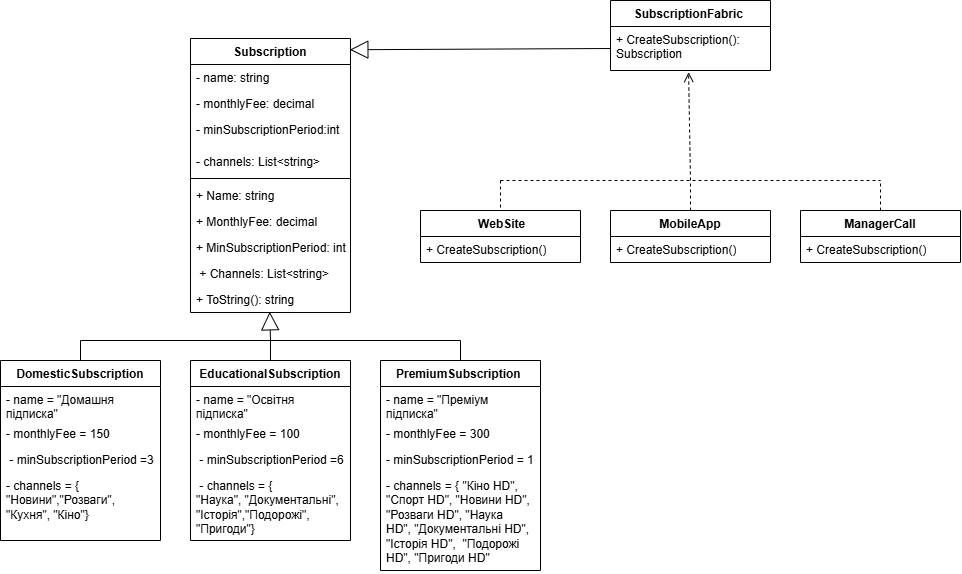

The diagram above was exported from draw.io. Its source (the exported page's mxGraphModel, read from the mxfile embedded in the PNG):
<mxGraphModel dx="3172" dy="1027" grid="1" gridSize="10" guides="1" tooltips="1" connect="1" arrows="1" fold="1" page="1" pageScale="1" pageWidth="827" pageHeight="1169" math="0" shadow="0">
  <root>
    <mxCell id="0" />
    <mxCell id="1" parent="0" />
    <mxCell id="Qi67yejo8gtIKAtCVJro-5" value="Subscription" style="swimlane;fontStyle=1;align=center;verticalAlign=top;childLayout=stackLayout;horizontal=1;startSize=26;horizontalStack=0;resizeParent=1;resizeParentMax=0;resizeLast=0;collapsible=1;marginBottom=0;whiteSpace=wrap;html=1;" vertex="1" parent="1">
      <mxGeometry x="10" y="438" width="160" height="274" as="geometry" />
    </mxCell>
    <mxCell id="Qi67yejo8gtIKAtCVJro-6" value="- name: string&amp;nbsp;" style="text;strokeColor=none;fillColor=none;align=left;verticalAlign=top;spacingLeft=4;spacingRight=4;overflow=hidden;rotatable=0;points=[[0,0.5],[1,0.5]];portConstraint=eastwest;whiteSpace=wrap;html=1;" vertex="1" parent="Qi67yejo8gtIKAtCVJro-5">
      <mxGeometry y="26" width="160" height="26" as="geometry" />
    </mxCell>
    <mxCell id="Qi67yejo8gtIKAtCVJro-9" value="- monthlyFee: decimal&amp;nbsp;" style="text;strokeColor=none;fillColor=none;align=left;verticalAlign=top;spacingLeft=4;spacingRight=4;overflow=hidden;rotatable=0;points=[[0,0.5],[1,0.5]];portConstraint=eastwest;whiteSpace=wrap;html=1;" vertex="1" parent="Qi67yejo8gtIKAtCVJro-5">
      <mxGeometry y="52" width="160" height="26" as="geometry" />
    </mxCell>
    <mxCell id="Qi67yejo8gtIKAtCVJro-11" value="- minSubscriptionPeriod:int&amp;nbsp;" style="text;strokeColor=none;fillColor=none;align=left;verticalAlign=top;spacingLeft=4;spacingRight=4;overflow=hidden;rotatable=0;points=[[0,0.5],[1,0.5]];portConstraint=eastwest;whiteSpace=wrap;html=1;" vertex="1" parent="Qi67yejo8gtIKAtCVJro-5">
      <mxGeometry y="78" width="160" height="32" as="geometry" />
    </mxCell>
    <mxCell id="Qi67yejo8gtIKAtCVJro-10" value="- channels: List&amp;lt;string&amp;gt;" style="text;strokeColor=none;fillColor=none;align=left;verticalAlign=top;spacingLeft=4;spacingRight=4;overflow=hidden;rotatable=0;points=[[0,0.5],[1,0.5]];portConstraint=eastwest;whiteSpace=wrap;html=1;" vertex="1" parent="Qi67yejo8gtIKAtCVJro-5">
      <mxGeometry y="110" width="160" height="26" as="geometry" />
    </mxCell>
    <mxCell id="Qi67yejo8gtIKAtCVJro-7" value="" style="line;strokeWidth=1;fillColor=none;align=left;verticalAlign=middle;spacingTop=-1;spacingLeft=3;spacingRight=3;rotatable=0;labelPosition=right;points=[];portConstraint=eastwest;strokeColor=inherit;" vertex="1" parent="Qi67yejo8gtIKAtCVJro-5">
      <mxGeometry y="136" width="160" height="8" as="geometry" />
    </mxCell>
    <mxCell id="Qi67yejo8gtIKAtCVJro-8" value="+ Name: string&amp;nbsp;&amp;nbsp;" style="text;strokeColor=none;fillColor=none;align=left;verticalAlign=top;spacingLeft=4;spacingRight=4;overflow=hidden;rotatable=0;points=[[0,0.5],[1,0.5]];portConstraint=eastwest;whiteSpace=wrap;html=1;" vertex="1" parent="Qi67yejo8gtIKAtCVJro-5">
      <mxGeometry y="144" width="160" height="26" as="geometry" />
    </mxCell>
    <mxCell id="Qi67yejo8gtIKAtCVJro-15" value="+ MonthlyFee: decimal&amp;nbsp;&amp;nbsp;" style="text;strokeColor=none;fillColor=none;align=left;verticalAlign=top;spacingLeft=4;spacingRight=4;overflow=hidden;rotatable=0;points=[[0,0.5],[1,0.5]];portConstraint=eastwest;whiteSpace=wrap;html=1;" vertex="1" parent="Qi67yejo8gtIKAtCVJro-5">
      <mxGeometry y="170" width="160" height="26" as="geometry" />
    </mxCell>
    <mxCell id="Qi67yejo8gtIKAtCVJro-14" value="+ MinSubscriptionPeriod: int" style="text;strokeColor=none;fillColor=none;align=left;verticalAlign=top;spacingLeft=4;spacingRight=4;overflow=hidden;rotatable=0;points=[[0,0.5],[1,0.5]];portConstraint=eastwest;whiteSpace=wrap;html=1;" vertex="1" parent="Qi67yejo8gtIKAtCVJro-5">
      <mxGeometry y="196" width="160" height="26" as="geometry" />
    </mxCell>
    <mxCell id="Qi67yejo8gtIKAtCVJro-13" value="&amp;nbsp;+ Channels: List&amp;lt;string&amp;gt;" style="text;strokeColor=none;fillColor=none;align=left;verticalAlign=top;spacingLeft=4;spacingRight=4;overflow=hidden;rotatable=0;points=[[0,0.5],[1,0.5]];portConstraint=eastwest;whiteSpace=wrap;html=1;" vertex="1" parent="Qi67yejo8gtIKAtCVJro-5">
      <mxGeometry y="222" width="160" height="26" as="geometry" />
    </mxCell>
    <mxCell id="Qi67yejo8gtIKAtCVJro-12" value="+ ToString(): string" style="text;strokeColor=none;fillColor=none;align=left;verticalAlign=top;spacingLeft=4;spacingRight=4;overflow=hidden;rotatable=0;points=[[0,0.5],[1,0.5]];portConstraint=eastwest;whiteSpace=wrap;html=1;" vertex="1" parent="Qi67yejo8gtIKAtCVJro-5">
      <mxGeometry y="248" width="160" height="26" as="geometry" />
    </mxCell>
    <mxCell id="Qi67yejo8gtIKAtCVJro-16" value="DomesticSubscription" style="swimlane;fontStyle=1;align=center;verticalAlign=top;childLayout=stackLayout;horizontal=1;startSize=26;horizontalStack=0;resizeParent=1;resizeParentMax=0;resizeLast=0;collapsible=1;marginBottom=0;whiteSpace=wrap;html=1;" vertex="1" parent="1">
      <mxGeometry x="-180" y="760" width="160" height="180" as="geometry" />
    </mxCell>
    <mxCell id="Qi67yejo8gtIKAtCVJro-17" value="- name = &quot;Домашня підписка&quot;" style="text;strokeColor=none;fillColor=none;align=left;verticalAlign=top;spacingLeft=4;spacingRight=4;overflow=hidden;rotatable=0;points=[[0,0.5],[1,0.5]];portConstraint=eastwest;whiteSpace=wrap;html=1;" vertex="1" parent="Qi67yejo8gtIKAtCVJro-16">
      <mxGeometry y="26" width="160" height="34" as="geometry" />
    </mxCell>
    <mxCell id="Qi67yejo8gtIKAtCVJro-45" value="- monthlyFee = 150" style="text;strokeColor=none;fillColor=none;align=left;verticalAlign=top;spacingLeft=4;spacingRight=4;overflow=hidden;rotatable=0;points=[[0,0.5],[1,0.5]];portConstraint=eastwest;whiteSpace=wrap;html=1;" vertex="1" parent="Qi67yejo8gtIKAtCVJro-16">
      <mxGeometry y="60" width="160" height="26" as="geometry" />
    </mxCell>
    <mxCell id="Qi67yejo8gtIKAtCVJro-49" value="&amp;nbsp;- minSubscriptionPeriod =3" style="text;strokeColor=none;fillColor=none;align=left;verticalAlign=top;spacingLeft=4;spacingRight=4;overflow=hidden;rotatable=0;points=[[0,0.5],[1,0.5]];portConstraint=eastwest;whiteSpace=wrap;html=1;" vertex="1" parent="Qi67yejo8gtIKAtCVJro-16">
      <mxGeometry y="86" width="160" height="26" as="geometry" />
    </mxCell>
    <mxCell id="Qi67yejo8gtIKAtCVJro-48" value="- channels = { &quot;Новини&quot;,&quot;Розваги&quot;, &quot;Кухня&quot;, &quot;Кіно&quot;}" style="text;strokeColor=none;fillColor=none;align=left;verticalAlign=top;spacingLeft=4;spacingRight=4;overflow=hidden;rotatable=0;points=[[0,0.5],[1,0.5]];portConstraint=eastwest;whiteSpace=wrap;html=1;" vertex="1" parent="Qi67yejo8gtIKAtCVJro-16">
      <mxGeometry y="112" width="160" height="68" as="geometry" />
    </mxCell>
    <mxCell id="Qi67yejo8gtIKAtCVJro-28" value="SubscriptionFabric&amp;nbsp;" style="swimlane;fontStyle=1;align=center;verticalAlign=top;childLayout=stackLayout;horizontal=1;startSize=26;horizontalStack=0;resizeParent=1;resizeParentMax=0;resizeLast=0;collapsible=1;marginBottom=0;whiteSpace=wrap;html=1;" vertex="1" parent="1">
      <mxGeometry x="430" y="400" width="160" height="70" as="geometry" />
    </mxCell>
    <mxCell id="Qi67yejo8gtIKAtCVJro-29" value="+ CreateSubscription(): Subscription" style="text;strokeColor=none;fillColor=none;align=left;verticalAlign=top;spacingLeft=4;spacingRight=4;overflow=hidden;rotatable=0;points=[[0,0.5],[1,0.5]];portConstraint=eastwest;whiteSpace=wrap;html=1;" vertex="1" parent="Qi67yejo8gtIKAtCVJro-28">
      <mxGeometry y="26" width="160" height="44" as="geometry" />
    </mxCell>
    <mxCell id="Qi67yejo8gtIKAtCVJro-32" value="&amp;nbsp;WebSite" style="swimlane;fontStyle=1;align=center;verticalAlign=top;childLayout=stackLayout;horizontal=1;startSize=26;horizontalStack=0;resizeParent=1;resizeParentMax=0;resizeLast=0;collapsible=1;marginBottom=0;whiteSpace=wrap;html=1;" vertex="1" parent="1">
      <mxGeometry x="240" y="610" width="160" height="52" as="geometry" />
    </mxCell>
    <mxCell id="Qi67yejo8gtIKAtCVJro-33" value="+ CreateSubscription()" style="text;strokeColor=none;fillColor=none;align=left;verticalAlign=top;spacingLeft=4;spacingRight=4;overflow=hidden;rotatable=0;points=[[0,0.5],[1,0.5]];portConstraint=eastwest;whiteSpace=wrap;html=1;" vertex="1" parent="Qi67yejo8gtIKAtCVJro-32">
      <mxGeometry y="26" width="160" height="26" as="geometry" />
    </mxCell>
    <mxCell id="Qi67yejo8gtIKAtCVJro-37" value="MobileApp" style="swimlane;fontStyle=1;align=center;verticalAlign=top;childLayout=stackLayout;horizontal=1;startSize=26;horizontalStack=0;resizeParent=1;resizeParentMax=0;resizeLast=0;collapsible=1;marginBottom=0;whiteSpace=wrap;html=1;" vertex="1" parent="1">
      <mxGeometry x="430" y="610" width="160" height="52" as="geometry" />
    </mxCell>
    <mxCell id="Qi67yejo8gtIKAtCVJro-38" value="+ CreateSubscription()" style="text;strokeColor=none;fillColor=none;align=left;verticalAlign=top;spacingLeft=4;spacingRight=4;overflow=hidden;rotatable=0;points=[[0,0.5],[1,0.5]];portConstraint=eastwest;whiteSpace=wrap;html=1;" vertex="1" parent="Qi67yejo8gtIKAtCVJro-37">
      <mxGeometry y="26" width="160" height="26" as="geometry" />
    </mxCell>
    <mxCell id="Qi67yejo8gtIKAtCVJro-41" value="ManagerCall" style="swimlane;fontStyle=1;align=center;verticalAlign=top;childLayout=stackLayout;horizontal=1;startSize=26;horizontalStack=0;resizeParent=1;resizeParentMax=0;resizeLast=0;collapsible=1;marginBottom=0;whiteSpace=wrap;html=1;" vertex="1" parent="1">
      <mxGeometry x="620" y="610" width="160" height="52" as="geometry" />
    </mxCell>
    <mxCell id="Qi67yejo8gtIKAtCVJro-42" value="+ CreateSubscription()" style="text;strokeColor=none;fillColor=none;align=left;verticalAlign=top;spacingLeft=4;spacingRight=4;overflow=hidden;rotatable=0;points=[[0,0.5],[1,0.5]];portConstraint=eastwest;whiteSpace=wrap;html=1;" vertex="1" parent="Qi67yejo8gtIKAtCVJro-41">
      <mxGeometry y="26" width="160" height="26" as="geometry" />
    </mxCell>
    <mxCell id="Qi67yejo8gtIKAtCVJro-50" value="EducationalSubscription" style="swimlane;fontStyle=1;align=center;verticalAlign=top;childLayout=stackLayout;horizontal=1;startSize=26;horizontalStack=0;resizeParent=1;resizeParentMax=0;resizeLast=0;collapsible=1;marginBottom=0;whiteSpace=wrap;html=1;" vertex="1" parent="1">
      <mxGeometry x="10" y="760" width="160" height="180" as="geometry" />
    </mxCell>
    <mxCell id="Qi67yejo8gtIKAtCVJro-51" value="- name = &quot;Освітня підписка&quot;" style="text;strokeColor=none;fillColor=none;align=left;verticalAlign=top;spacingLeft=4;spacingRight=4;overflow=hidden;rotatable=0;points=[[0,0.5],[1,0.5]];portConstraint=eastwest;whiteSpace=wrap;html=1;" vertex="1" parent="Qi67yejo8gtIKAtCVJro-50">
      <mxGeometry y="26" width="160" height="34" as="geometry" />
    </mxCell>
    <mxCell id="Qi67yejo8gtIKAtCVJro-52" value="- monthlyFee = 100" style="text;strokeColor=none;fillColor=none;align=left;verticalAlign=top;spacingLeft=4;spacingRight=4;overflow=hidden;rotatable=0;points=[[0,0.5],[1,0.5]];portConstraint=eastwest;whiteSpace=wrap;html=1;" vertex="1" parent="Qi67yejo8gtIKAtCVJro-50">
      <mxGeometry y="60" width="160" height="26" as="geometry" />
    </mxCell>
    <mxCell id="Qi67yejo8gtIKAtCVJro-53" value="&amp;nbsp;- minSubscriptionPeriod =6" style="text;strokeColor=none;fillColor=none;align=left;verticalAlign=top;spacingLeft=4;spacingRight=4;overflow=hidden;rotatable=0;points=[[0,0.5],[1,0.5]];portConstraint=eastwest;whiteSpace=wrap;html=1;" vertex="1" parent="Qi67yejo8gtIKAtCVJro-50">
      <mxGeometry y="86" width="160" height="26" as="geometry" />
    </mxCell>
    <mxCell id="Qi67yejo8gtIKAtCVJro-54" value="&amp;nbsp;- channels = { &quot;Наука&quot;,&amp;nbsp;&quot;Документальні&quot;, &quot;Історія&quot;,&quot;Подорожі&quot;, &quot;Пригоди&quot;}" style="text;strokeColor=none;fillColor=none;align=left;verticalAlign=top;spacingLeft=4;spacingRight=4;overflow=hidden;rotatable=0;points=[[0,0.5],[1,0.5]];portConstraint=eastwest;whiteSpace=wrap;html=1;" vertex="1" parent="Qi67yejo8gtIKAtCVJro-50">
      <mxGeometry y="112" width="160" height="68" as="geometry" />
    </mxCell>
    <mxCell id="Qi67yejo8gtIKAtCVJro-55" value="PremiumSubscription&amp;nbsp;" style="swimlane;fontStyle=1;align=center;verticalAlign=top;childLayout=stackLayout;horizontal=1;startSize=26;horizontalStack=0;resizeParent=1;resizeParentMax=0;resizeLast=0;collapsible=1;marginBottom=0;whiteSpace=wrap;html=1;" vertex="1" parent="1">
      <mxGeometry x="200" y="760" width="160" height="210" as="geometry" />
    </mxCell>
    <mxCell id="Qi67yejo8gtIKAtCVJro-56" value="- name = &quot;Преміум підписка&quot;" style="text;strokeColor=none;fillColor=none;align=left;verticalAlign=top;spacingLeft=4;spacingRight=4;overflow=hidden;rotatable=0;points=[[0,0.5],[1,0.5]];portConstraint=eastwest;whiteSpace=wrap;html=1;" vertex="1" parent="Qi67yejo8gtIKAtCVJro-55">
      <mxGeometry y="26" width="160" height="34" as="geometry" />
    </mxCell>
    <mxCell id="Qi67yejo8gtIKAtCVJro-57" value="- monthlyFee = 300" style="text;strokeColor=none;fillColor=none;align=left;verticalAlign=top;spacingLeft=4;spacingRight=4;overflow=hidden;rotatable=0;points=[[0,0.5],[1,0.5]];portConstraint=eastwest;whiteSpace=wrap;html=1;" vertex="1" parent="Qi67yejo8gtIKAtCVJro-55">
      <mxGeometry y="60" width="160" height="26" as="geometry" />
    </mxCell>
    <mxCell id="Qi67yejo8gtIKAtCVJro-58" value="- minSubscriptionPeriod = 1" style="text;strokeColor=none;fillColor=none;align=left;verticalAlign=top;spacingLeft=4;spacingRight=4;overflow=hidden;rotatable=0;points=[[0,0.5],[1,0.5]];portConstraint=eastwest;whiteSpace=wrap;html=1;" vertex="1" parent="Qi67yejo8gtIKAtCVJro-55">
      <mxGeometry y="86" width="160" height="26" as="geometry" />
    </mxCell>
    <mxCell id="Qi67yejo8gtIKAtCVJro-59" value="- channels = { &quot;Кіно HD&quot;,&amp;nbsp; &quot;Спорт HD&quot;, &quot;Новини HD&quot;, &quot;Розваги HD&quot;, &quot;Наука HD&quot;,&amp;nbsp;&quot;Документальні HD&quot;, &quot;Історія HD&quot;,&amp;nbsp;&amp;nbsp;&quot;Подорожі HD&quot;, &quot;Пригоди HD&quot;&amp;nbsp;" style="text;strokeColor=none;fillColor=none;align=left;verticalAlign=top;spacingLeft=4;spacingRight=4;overflow=hidden;rotatable=0;points=[[0,0.5],[1,0.5]];portConstraint=eastwest;whiteSpace=wrap;html=1;" vertex="1" parent="Qi67yejo8gtIKAtCVJro-55">
      <mxGeometry y="112" width="160" height="98" as="geometry" />
    </mxCell>
    <mxCell id="Qi67yejo8gtIKAtCVJro-61" value="" style="endArrow=block;endSize=16;endFill=0;html=1;rounded=0;entryX=0.495;entryY=0.974;entryDx=0;entryDy=0;entryPerimeter=0;" edge="1" parent="1" target="Qi67yejo8gtIKAtCVJro-12">
      <mxGeometry width="160" relative="1" as="geometry">
        <mxPoint x="90" y="740" as="sourcePoint" />
        <mxPoint x="93" y="711" as="targetPoint" />
      </mxGeometry>
    </mxCell>
    <mxCell id="Qi67yejo8gtIKAtCVJro-62" value="" style="endArrow=none;html=1;rounded=0;entryX=0.5;entryY=0;entryDx=0;entryDy=0;" edge="1" parent="1" target="Qi67yejo8gtIKAtCVJro-55">
      <mxGeometry width="50" height="50" relative="1" as="geometry">
        <mxPoint x="280" y="740" as="sourcePoint" />
        <mxPoint x="440" y="770" as="targetPoint" />
      </mxGeometry>
    </mxCell>
    <mxCell id="Qi67yejo8gtIKAtCVJro-63" value="" style="endArrow=none;html=1;rounded=0;entryX=0.5;entryY=0;entryDx=0;entryDy=0;" edge="1" parent="1" target="Qi67yejo8gtIKAtCVJro-50">
      <mxGeometry width="50" height="50" relative="1" as="geometry">
        <mxPoint x="90" y="740" as="sourcePoint" />
        <mxPoint x="290" y="770" as="targetPoint" />
      </mxGeometry>
    </mxCell>
    <mxCell id="Qi67yejo8gtIKAtCVJro-64" value="" style="endArrow=none;html=1;rounded=0;entryX=0.5;entryY=0;entryDx=0;entryDy=0;" edge="1" parent="1" target="Qi67yejo8gtIKAtCVJro-16">
      <mxGeometry width="50" height="50" relative="1" as="geometry">
        <mxPoint x="-100" y="740" as="sourcePoint" />
        <mxPoint x="300" y="780" as="targetPoint" />
      </mxGeometry>
    </mxCell>
    <mxCell id="Qi67yejo8gtIKAtCVJro-65" value="" style="endArrow=none;html=1;rounded=0;" edge="1" parent="1">
      <mxGeometry width="50" height="50" relative="1" as="geometry">
        <mxPoint x="280" y="740" as="sourcePoint" />
        <mxPoint x="-100" y="740" as="targetPoint" />
      </mxGeometry>
    </mxCell>
    <mxCell id="Qi67yejo8gtIKAtCVJro-66" value="" style="html=1;verticalAlign=bottom;endArrow=open;dashed=1;endSize=8;curved=0;rounded=0;entryX=0.488;entryY=1.038;entryDx=0;entryDy=0;entryPerimeter=0;" edge="1" parent="1" target="Qi67yejo8gtIKAtCVJro-29">
      <mxGeometry relative="1" as="geometry">
        <mxPoint x="510" y="580" as="sourcePoint" />
        <mxPoint x="260" y="640" as="targetPoint" />
      </mxGeometry>
    </mxCell>
    <mxCell id="Qi67yejo8gtIKAtCVJro-69" value="" style="endArrow=none;dashed=1;html=1;rounded=0;entryX=0.5;entryY=0;entryDx=0;entryDy=0;" edge="1" parent="1" target="Qi67yejo8gtIKAtCVJro-32">
      <mxGeometry width="50" height="50" relative="1" as="geometry">
        <mxPoint x="320" y="580" as="sourcePoint" />
        <mxPoint x="330" y="620" as="targetPoint" />
      </mxGeometry>
    </mxCell>
    <mxCell id="Qi67yejo8gtIKAtCVJro-70" value="" style="endArrow=none;dashed=1;html=1;rounded=0;exitX=0.5;exitY=0;exitDx=0;exitDy=0;" edge="1" parent="1" source="Qi67yejo8gtIKAtCVJro-37">
      <mxGeometry width="50" height="50" relative="1" as="geometry">
        <mxPoint x="330" y="590" as="sourcePoint" />
        <mxPoint x="510" y="580" as="targetPoint" />
      </mxGeometry>
    </mxCell>
    <mxCell id="Qi67yejo8gtIKAtCVJro-71" value="" style="endArrow=none;dashed=1;html=1;rounded=0;exitX=0.5;exitY=0;exitDx=0;exitDy=0;" edge="1" parent="1" source="Qi67yejo8gtIKAtCVJro-41">
      <mxGeometry width="50" height="50" relative="1" as="geometry">
        <mxPoint x="340" y="600" as="sourcePoint" />
        <mxPoint x="700" y="580" as="targetPoint" />
      </mxGeometry>
    </mxCell>
    <mxCell id="Qi67yejo8gtIKAtCVJro-72" value="" style="endArrow=none;dashed=1;html=1;rounded=0;" edge="1" parent="1">
      <mxGeometry width="50" height="50" relative="1" as="geometry">
        <mxPoint x="320" y="580" as="sourcePoint" />
        <mxPoint x="700" y="580" as="targetPoint" />
      </mxGeometry>
    </mxCell>
    <mxCell id="Qi67yejo8gtIKAtCVJro-73" value="" style="endArrow=block;endSize=16;endFill=0;html=1;rounded=0;entryX=0.996;entryY=0.041;entryDx=0;entryDy=0;entryPerimeter=0;exitX=0;exitY=0.5;exitDx=0;exitDy=0;" edge="1" parent="1" source="Qi67yejo8gtIKAtCVJro-29" target="Qi67yejo8gtIKAtCVJro-5">
      <mxGeometry width="160" relative="1" as="geometry">
        <mxPoint x="100" y="750" as="sourcePoint" />
        <mxPoint x="99" y="721" as="targetPoint" />
      </mxGeometry>
    </mxCell>
  </root>
</mxGraphModel>